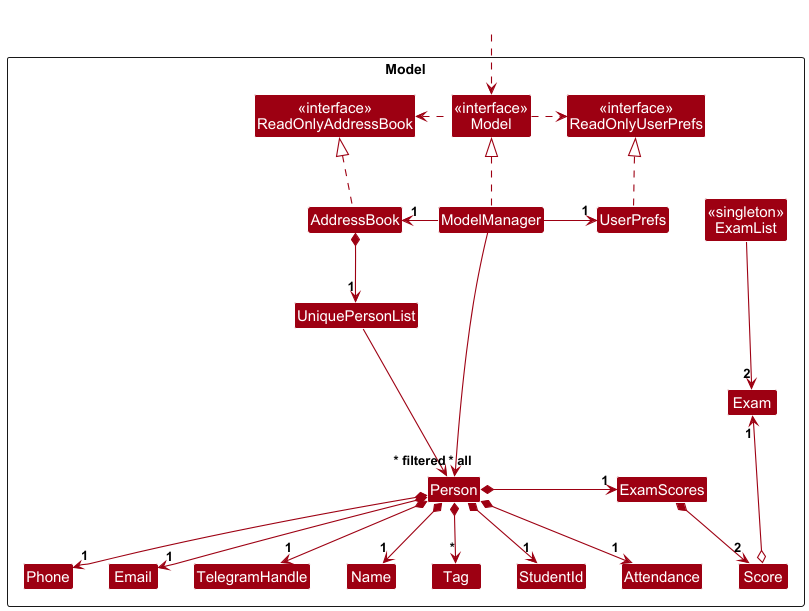

The diagram above was rendered by PlantUML. Its source (embedded in the PNG):
@startuml
!include style.puml
skinparam arrowThickness 1.1
skinparam arrowColor MODEL_COLOR
skinparam classBackgroundColor MODEL_COLOR

Package Model as ModelPackage <<Rectangle>>{
Class "<<interface>>\nReadOnlyAddressBook" as ReadOnlyAddressBook
Class "<<interface>>\nReadOnlyUserPrefs" as ReadOnlyUserPrefs
Class "<<interface>>\nModel" as Model
Class "<<singleton>>\nExamList" as ExamList
Class AddressBook
Class ModelManager
Class UserPrefs

Class UniquePersonList
Class Person
Class Attendance
Class TelegramHandle
Class StudentId
Class ExamScores
Class Email
Class Name
Class Phone
Class Tag
Class Score
Class Exam

Class I #FFFFFF
}

Class HiddenOutside #FFFFFF
HiddenOutside ..> Model

AddressBook .up.|> ReadOnlyAddressBook

ModelManager .up.|> Model
Model .right.> ReadOnlyUserPrefs
Model .left.> ReadOnlyAddressBook
ModelManager -left-> "1" AddressBook
ModelManager -right-> "1" UserPrefs
UserPrefs .up.|> ReadOnlyUserPrefs

AddressBook *--> "1" UniquePersonList
UniquePersonList --> "~* all" Person
Person *--> "1" Name
Person *--> "1" StudentId
Person *--> "1" Phone
Person *--> "1" Email
Person *--> "1" TelegramHandle
Person *--> "1" Attendance
Person *--> "*" Tag
Person *-right-> "1" ExamScores
ExamScores *--> "2" Score
Score o-up-> "1" Exam
ExamList  -down-> "2" Exam

Person -[hidden]up--> I
UniquePersonList -[hidden]right-> I

Name -[hidden]right-> StudentId
StudentId -[hidden]right-> Phone
Phone -[hidden]right-> Email
Email -[hidden]right-> TelegramHandle
TelegramHandle -[hidden]right-> Attendance
Attendance -[hidden]right-> Tag
UserPrefs -[hidden]right-> ExamList

ExamScores -[hidden]down-> Attendance

ModelManager --> "~* filtered" Person
@enduml